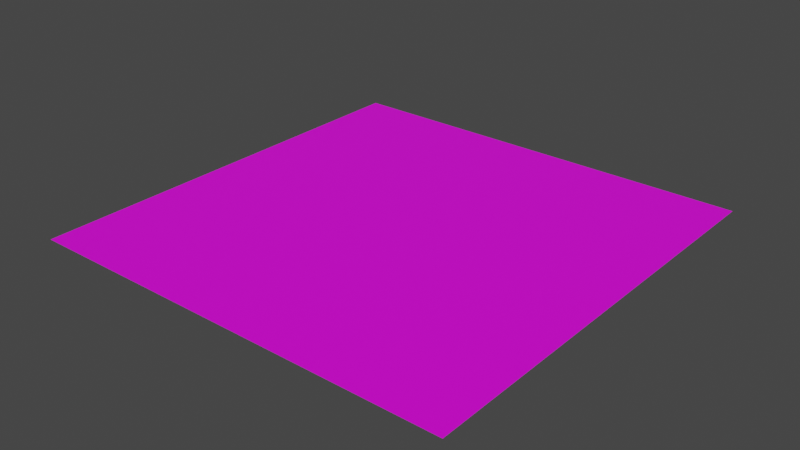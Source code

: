 # Source: rug_rectangular.blend  (saved by Blender 2.83.19; exported with 4.5.12 LTS)
import bpy
from mathutils import Matrix  # noqa: F401  (used for matrix-valued properties, if any)

bpy.ops.wm.read_factory_settings(use_empty=True)
scene = bpy.context.scene
scene.name = 'Scene'

# ---- collections
col_collection = bpy.data.collections.new('Collection'); scene.collection.children.link(col_collection)

# ---- images (referenced by path relative to the original .blend; pixels are not part of the script)
import os
ASSET_DIR = os.environ.get("B2B_ASSET_DIR", "")  # directory of the original .blend (textures are referenced by path, not embedded)
HERE = os.path.dirname(os.path.abspath(__file__))  # packed textures are extracted next to this script under _unpacked/

def load_image(name, relpath, width, height, colorspace="sRGB"):
    """Load a texture the original file referenced (path relative to the .blend, or extracted next to this script)."""
    p = next((c for c in (os.path.join(HERE, relpath), os.path.join(ASSET_DIR, relpath)) if relpath and os.path.exists(c)), "")
    if p:
        img = bpy.data.images.load(p, check_existing=True)
        img.name = name
    else:  # same state as the original file: an image datablock whose file is absent (Cycles renders it pink)
        img = bpy.data.images.new(name, width, height)
        img.source = "FILE"
        img.filepath = "//" + (relpath or name)
    img.colorspace_settings.name = colorspace
    return img
img_gradient_map_png = load_image('gradient_map.png', 'gradient_map.png', 1024, 1024, 'sRGB')

# ---- materials (node trees are filled in below, after node groups)
mat_material_001 = bpy.data.materials.new('Material.001')
mat_material_001.use_transparent_shadow = False

# ---- material node trees
mat_material_001.use_nodes = True; mat_material_001.node_tree.nodes.clear()
_N = mat_material_001.node_tree.nodes; _L = mat_material_001.node_tree.links
n0 = _N.new('ShaderNodeBsdfPrincipled'); n0.name = 'Principled BSDF'; n0.location = (10, 300)
n0.distribution = 'GGX'
n0.subsurface_method = 'BURLEY'
n0.inputs[3].default_value = 1.45
n0.inputs[27].default_value = (0.0, 0.0, 0.0, 1.0)
n0.inputs[28].default_value = 1.0
n1 = _N.new('ShaderNodeOutputMaterial'); n1.name = 'Material Output'; n1.location = (300, 300)
n2 = _N.new('ShaderNodeTexImage'); n2.name = 'Image Texture'; n2.location = (-479, 167)
n2.image = img_gradient_map_png
_L.new(n0.outputs[0], n1.inputs[0])
_L.new(n2.outputs[0], n0.inputs[0])
n1.is_active_output = True

# ---- world
world_world = bpy.data.worlds.new('World'); scene.world = world_world
world_world.use_nodes = True; world_world.node_tree.nodes.clear()
_N = world_world.node_tree.nodes; _L = world_world.node_tree.links
n0 = _N.new('ShaderNodeOutputWorld'); n0.name = 'World Output'; n0.location = (300, 300)
n1 = _N.new('ShaderNodeBackground'); n1.name = 'Background'; n1.location = (10, 300)
n1.inputs[0].default_value = (0.05088, 0.05088, 0.05088, 1.0)
_L.new(n1.outputs[0], n0.inputs[0])
n0.is_active_output = True
world_world.color = (0.05088, 0.05088, 0.05088)
world_world.use_sun_shadow = False
world_world.sun_shadow_jitter_overblur = 0.0

# ---- meshes
me_plane = bpy.data.meshes.new('Plane')
me_plane.from_pydata([(1.0, 1.0, 0.0), (-1.0, 1.0, 0.0), (1.0, -1.0, 0.0), (-1.0, -1.0, 0.0), (0.8879, 0.8879, 0.0), (-0.8879, 0.8879, 0.0), (-0.8879, -0.8879, 0.0), (0.8879, -0.8879, 0.0)], [], [(6, 7, 4, 5), (5, 4, 0, 1), (7, 6, 3, 2), (6, 5, 1, 3), (4, 7, 2, 0)])
_uv = me_plane.uv_layers.new(name='UVMap')
_uv.uv.foreach_set('vector', [0.7258, 0.8824, 0.7394, 0.8937, 0.7115, 0.9269, 0.6978, 0.9156, 0.06881, 0.8636, 0.1171, 0.8636, 0.1202, 0.8699, 0.06576, 0.8699, 0.1171, 0.7647, 0.06881, 0.7647, 0.06576, 0.7584, 0.1202, 0.7584, 0.06881, 0.7647, 0.06881, 0.8636, 0.06576, 0.8699, 0.06576, 0.7584, 0.1171, 0.8636, 0.1171, 0.7647, 0.1202, 0.7584, 0.1202, 0.8699])
me_plane.materials.append(mat_material_001)
me_plane.use_remesh_fix_poles = True
me_plane.use_remesh_preserve_attributes = False
me_plane.use_mirror_vertex_groups = False
me_plane.update()

# ---- objects
ob_rug = bpy.data.objects.new('rug', me_plane)

# ---- transforms, parenting, visibility, modifiers, constraints
ob_rug.location = (0.0, 0.0, 0.0)
ob_rug.lineart.crease_threshold = 0.0

# ---- collection membership
col_collection.objects.link(ob_rug)

# ---- scene / render settings (as saved in the file)
scene.frame_start = 1; scene.frame_end = 250; scene.frame_set(1)
scene.render.engine = 'BLENDER_EEVEE_NEXT'
scene.cycles.use_denoising = False
scene.cycles.samples = 128
scene.cycles.sampling_pattern = 'TABULATED_SOBOL'
scene.cycles.use_adaptive_sampling = False
scene.cycles.use_light_tree = False
scene.view_settings.view_transform = 'Filmic'
bpy.context.view_layer.update()

# ---- added for rendering (the .blend has no active camera and no usable light): camera, sun
cam_auto = bpy.data.cameras.new('AutoCamera')
cam_auto.lens = 50.0
cam_auto.sensor_width = 36.0
cam_auto.clip_end = 1000.0
ob_auto_camera = bpy.data.objects.new('AutoCamera', cam_auto)
scene.collection.objects.link(ob_auto_camera)
ob_auto_camera.location = (2.61693, -3.14032, 2.09354)
ob_auto_camera.rotation_euler = (1.09748, -7.21219e-08, 0.694738)
scene.camera = ob_auto_camera
light_auto_sun = bpy.data.lights.new('AutoSun', 'SUN')
light_auto_sun.energy = 3.0
light_auto_sun.angle = 0.0523599
ob_auto_sun = bpy.data.objects.new('AutoSun', light_auto_sun)
scene.collection.objects.link(ob_auto_sun)
ob_auto_sun.rotation_euler = (0.872665, 0.174533, 0.523599)
bpy.context.view_layer.update()
